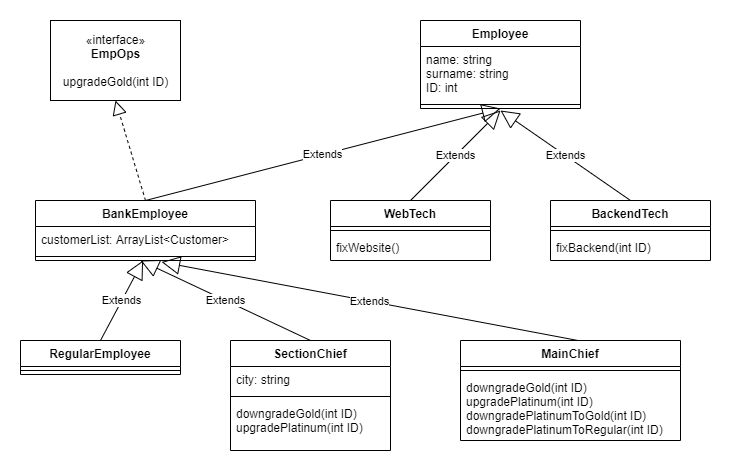

The diagram above was exported from draw.io. Its source (the exported page's mxGraphModel, read from the mxfile embedded in the PNG):
<mxGraphModel dx="1002" dy="658" grid="1" gridSize="10" guides="1" tooltips="1" connect="1" arrows="1" fold="1" page="1" pageScale="1" pageWidth="850" pageHeight="1100" math="0" shadow="0">
  <root>
    <mxCell id="0" />
    <mxCell id="1" parent="0" />
    <mxCell id="HFMvlhrM_YNK2X-lFakG-1" value="«interface»&lt;br&gt;&lt;b&gt;EmpOps&lt;/b&gt;&lt;br&gt;&lt;br&gt;upgradeGold(int ID)" style="html=1;" vertex="1" parent="1">
      <mxGeometry x="190" y="30" width="130" height="80" as="geometry" />
    </mxCell>
    <mxCell id="HFMvlhrM_YNK2X-lFakG-2" value="Employee" style="swimlane;fontStyle=1;align=center;verticalAlign=top;childLayout=stackLayout;horizontal=1;startSize=26;horizontalStack=0;resizeParent=1;resizeParentMax=0;resizeLast=0;collapsible=1;marginBottom=0;" vertex="1" parent="1">
      <mxGeometry x="560" y="30" width="160" height="88" as="geometry" />
    </mxCell>
    <mxCell id="HFMvlhrM_YNK2X-lFakG-3" value="name: string&#10;surname: string&#10;ID: int" style="text;strokeColor=none;fillColor=none;align=left;verticalAlign=top;spacingLeft=4;spacingRight=4;overflow=hidden;rotatable=0;points=[[0,0.5],[1,0.5]];portConstraint=eastwest;" vertex="1" parent="HFMvlhrM_YNK2X-lFakG-2">
      <mxGeometry y="26" width="160" height="54" as="geometry" />
    </mxCell>
    <mxCell id="HFMvlhrM_YNK2X-lFakG-4" value="" style="line;strokeWidth=1;fillColor=none;align=left;verticalAlign=middle;spacingTop=-1;spacingLeft=3;spacingRight=3;rotatable=0;labelPosition=right;points=[];portConstraint=eastwest;" vertex="1" parent="HFMvlhrM_YNK2X-lFakG-2">
      <mxGeometry y="80" width="160" height="8" as="geometry" />
    </mxCell>
    <mxCell id="HFMvlhrM_YNK2X-lFakG-6" value="BankEmployee" style="swimlane;fontStyle=1;align=center;verticalAlign=top;childLayout=stackLayout;horizontal=1;startSize=26;horizontalStack=0;resizeParent=1;resizeParentMax=0;resizeLast=0;collapsible=1;marginBottom=0;" vertex="1" parent="1">
      <mxGeometry x="175" y="210" width="220" height="60" as="geometry" />
    </mxCell>
    <mxCell id="HFMvlhrM_YNK2X-lFakG-7" value="customerList: ArrayList&lt;Customer&gt;" style="text;strokeColor=none;fillColor=none;align=left;verticalAlign=top;spacingLeft=4;spacingRight=4;overflow=hidden;rotatable=0;points=[[0,0.5],[1,0.5]];portConstraint=eastwest;" vertex="1" parent="HFMvlhrM_YNK2X-lFakG-6">
      <mxGeometry y="26" width="220" height="26" as="geometry" />
    </mxCell>
    <mxCell id="HFMvlhrM_YNK2X-lFakG-8" value="" style="line;strokeWidth=1;fillColor=none;align=left;verticalAlign=middle;spacingTop=-1;spacingLeft=3;spacingRight=3;rotatable=0;labelPosition=right;points=[];portConstraint=eastwest;" vertex="1" parent="HFMvlhrM_YNK2X-lFakG-6">
      <mxGeometry y="52" width="220" height="8" as="geometry" />
    </mxCell>
    <mxCell id="HFMvlhrM_YNK2X-lFakG-10" value="" style="endArrow=block;dashed=1;endFill=0;endSize=12;html=1;exitX=0.5;exitY=0;exitDx=0;exitDy=0;entryX=0.5;entryY=1;entryDx=0;entryDy=0;" edge="1" parent="1" source="HFMvlhrM_YNK2X-lFakG-6" target="HFMvlhrM_YNK2X-lFakG-1">
      <mxGeometry width="160" relative="1" as="geometry">
        <mxPoint x="390" y="270" as="sourcePoint" />
        <mxPoint x="550" y="270" as="targetPoint" />
      </mxGeometry>
    </mxCell>
    <mxCell id="HFMvlhrM_YNK2X-lFakG-11" value="Extends" style="endArrow=block;endSize=16;endFill=0;html=1;exitX=0.5;exitY=0;exitDx=0;exitDy=0;entryX=0.5;entryY=1;entryDx=0;entryDy=0;" edge="1" parent="1" source="HFMvlhrM_YNK2X-lFakG-6" target="HFMvlhrM_YNK2X-lFakG-2">
      <mxGeometry width="160" relative="1" as="geometry">
        <mxPoint x="390" y="270" as="sourcePoint" />
        <mxPoint x="550" y="270" as="targetPoint" />
      </mxGeometry>
    </mxCell>
    <mxCell id="HFMvlhrM_YNK2X-lFakG-12" value="WebTech&#10;" style="swimlane;fontStyle=1;align=center;verticalAlign=top;childLayout=stackLayout;horizontal=1;startSize=26;horizontalStack=0;resizeParent=1;resizeParentMax=0;resizeLast=0;collapsible=1;marginBottom=0;" vertex="1" parent="1">
      <mxGeometry x="470" y="210" width="160" height="60" as="geometry" />
    </mxCell>
    <mxCell id="HFMvlhrM_YNK2X-lFakG-14" value="" style="line;strokeWidth=1;fillColor=none;align=left;verticalAlign=middle;spacingTop=-1;spacingLeft=3;spacingRight=3;rotatable=0;labelPosition=right;points=[];portConstraint=eastwest;" vertex="1" parent="HFMvlhrM_YNK2X-lFakG-12">
      <mxGeometry y="26" width="160" height="8" as="geometry" />
    </mxCell>
    <mxCell id="HFMvlhrM_YNK2X-lFakG-15" value="fixWebsite()" style="text;strokeColor=none;fillColor=none;align=left;verticalAlign=top;spacingLeft=4;spacingRight=4;overflow=hidden;rotatable=0;points=[[0,0.5],[1,0.5]];portConstraint=eastwest;" vertex="1" parent="HFMvlhrM_YNK2X-lFakG-12">
      <mxGeometry y="34" width="160" height="26" as="geometry" />
    </mxCell>
    <mxCell id="HFMvlhrM_YNK2X-lFakG-16" value="BackendTech" style="swimlane;fontStyle=1;align=center;verticalAlign=top;childLayout=stackLayout;horizontal=1;startSize=26;horizontalStack=0;resizeParent=1;resizeParentMax=0;resizeLast=0;collapsible=1;marginBottom=0;" vertex="1" parent="1">
      <mxGeometry x="690" y="210" width="160" height="60" as="geometry" />
    </mxCell>
    <mxCell id="HFMvlhrM_YNK2X-lFakG-18" value="" style="line;strokeWidth=1;fillColor=none;align=left;verticalAlign=middle;spacingTop=-1;spacingLeft=3;spacingRight=3;rotatable=0;labelPosition=right;points=[];portConstraint=eastwest;" vertex="1" parent="HFMvlhrM_YNK2X-lFakG-16">
      <mxGeometry y="26" width="160" height="8" as="geometry" />
    </mxCell>
    <mxCell id="HFMvlhrM_YNK2X-lFakG-19" value="fixBackend(int ID)" style="text;strokeColor=none;fillColor=none;align=left;verticalAlign=top;spacingLeft=4;spacingRight=4;overflow=hidden;rotatable=0;points=[[0,0.5],[1,0.5]];portConstraint=eastwest;" vertex="1" parent="HFMvlhrM_YNK2X-lFakG-16">
      <mxGeometry y="34" width="160" height="26" as="geometry" />
    </mxCell>
    <mxCell id="HFMvlhrM_YNK2X-lFakG-20" value="Extends" style="endArrow=block;endSize=16;endFill=0;html=1;exitX=0.5;exitY=0;exitDx=0;exitDy=0;" edge="1" parent="1" source="HFMvlhrM_YNK2X-lFakG-12">
      <mxGeometry width="160" relative="1" as="geometry">
        <mxPoint x="390" y="370" as="sourcePoint" />
        <mxPoint x="640" y="120" as="targetPoint" />
      </mxGeometry>
    </mxCell>
    <mxCell id="HFMvlhrM_YNK2X-lFakG-21" value="Extends" style="endArrow=block;endSize=16;endFill=0;html=1;exitX=0.5;exitY=0;exitDx=0;exitDy=0;" edge="1" parent="1" source="HFMvlhrM_YNK2X-lFakG-16">
      <mxGeometry width="160" relative="1" as="geometry">
        <mxPoint x="390" y="370" as="sourcePoint" />
        <mxPoint x="640" y="120" as="targetPoint" />
      </mxGeometry>
    </mxCell>
    <mxCell id="HFMvlhrM_YNK2X-lFakG-22" value="RegularEmployee" style="swimlane;fontStyle=1;align=center;verticalAlign=top;childLayout=stackLayout;horizontal=1;startSize=26;horizontalStack=0;resizeParent=1;resizeParentMax=0;resizeLast=0;collapsible=1;marginBottom=0;" vertex="1" parent="1">
      <mxGeometry x="160" y="350" width="160" height="34" as="geometry" />
    </mxCell>
    <mxCell id="HFMvlhrM_YNK2X-lFakG-24" value="" style="line;strokeWidth=1;fillColor=none;align=left;verticalAlign=middle;spacingTop=-1;spacingLeft=3;spacingRight=3;rotatable=0;labelPosition=right;points=[];portConstraint=eastwest;" vertex="1" parent="HFMvlhrM_YNK2X-lFakG-22">
      <mxGeometry y="26" width="160" height="8" as="geometry" />
    </mxCell>
    <mxCell id="HFMvlhrM_YNK2X-lFakG-27" value="Extends" style="endArrow=block;endSize=16;endFill=0;html=1;exitX=0.5;exitY=0;exitDx=0;exitDy=0;entryX=0.489;entryY=1;entryDx=0;entryDy=0;entryPerimeter=0;" edge="1" parent="1" source="HFMvlhrM_YNK2X-lFakG-22" target="HFMvlhrM_YNK2X-lFakG-8">
      <mxGeometry width="160" relative="1" as="geometry">
        <mxPoint x="380" y="460" as="sourcePoint" />
        <mxPoint x="540" y="460" as="targetPoint" />
      </mxGeometry>
    </mxCell>
    <mxCell id="HFMvlhrM_YNK2X-lFakG-28" value="SectionChief&#10;" style="swimlane;fontStyle=1;align=center;verticalAlign=top;childLayout=stackLayout;horizontal=1;startSize=26;horizontalStack=0;resizeParent=1;resizeParentMax=0;resizeLast=0;collapsible=1;marginBottom=0;" vertex="1" parent="1">
      <mxGeometry x="370" y="350" width="160" height="110" as="geometry" />
    </mxCell>
    <mxCell id="HFMvlhrM_YNK2X-lFakG-29" value="city: string" style="text;strokeColor=none;fillColor=none;align=left;verticalAlign=top;spacingLeft=4;spacingRight=4;overflow=hidden;rotatable=0;points=[[0,0.5],[1,0.5]];portConstraint=eastwest;" vertex="1" parent="HFMvlhrM_YNK2X-lFakG-28">
      <mxGeometry y="26" width="160" height="26" as="geometry" />
    </mxCell>
    <mxCell id="HFMvlhrM_YNK2X-lFakG-30" value="" style="line;strokeWidth=1;fillColor=none;align=left;verticalAlign=middle;spacingTop=-1;spacingLeft=3;spacingRight=3;rotatable=0;labelPosition=right;points=[];portConstraint=eastwest;" vertex="1" parent="HFMvlhrM_YNK2X-lFakG-28">
      <mxGeometry y="52" width="160" height="8" as="geometry" />
    </mxCell>
    <mxCell id="HFMvlhrM_YNK2X-lFakG-31" value="downgradeGold(int ID)&#10;upgradePlatinum(int ID)" style="text;strokeColor=none;fillColor=none;align=left;verticalAlign=top;spacingLeft=4;spacingRight=4;overflow=hidden;rotatable=0;points=[[0,0.5],[1,0.5]];portConstraint=eastwest;" vertex="1" parent="HFMvlhrM_YNK2X-lFakG-28">
      <mxGeometry y="60" width="160" height="50" as="geometry" />
    </mxCell>
    <mxCell id="HFMvlhrM_YNK2X-lFakG-32" value="MainChief" style="swimlane;fontStyle=1;align=center;verticalAlign=top;childLayout=stackLayout;horizontal=1;startSize=26;horizontalStack=0;resizeParent=1;resizeParentMax=0;resizeLast=0;collapsible=1;marginBottom=0;" vertex="1" parent="1">
      <mxGeometry x="600" y="350" width="220" height="100" as="geometry" />
    </mxCell>
    <mxCell id="HFMvlhrM_YNK2X-lFakG-34" value="" style="line;strokeWidth=1;fillColor=none;align=left;verticalAlign=middle;spacingTop=-1;spacingLeft=3;spacingRight=3;rotatable=0;labelPosition=right;points=[];portConstraint=eastwest;" vertex="1" parent="HFMvlhrM_YNK2X-lFakG-32">
      <mxGeometry y="26" width="220" height="8" as="geometry" />
    </mxCell>
    <mxCell id="HFMvlhrM_YNK2X-lFakG-35" value="downgradeGold(int ID)&#10;upgradePlatinum(int ID)&#10;downgradePlatinumToGold(int ID)&#10;downgradePlatinumToRegular(int ID)" style="text;strokeColor=none;fillColor=none;align=left;verticalAlign=top;spacingLeft=4;spacingRight=4;overflow=hidden;rotatable=0;points=[[0,0.5],[1,0.5]];portConstraint=eastwest;" vertex="1" parent="HFMvlhrM_YNK2X-lFakG-32">
      <mxGeometry y="34" width="220" height="66" as="geometry" />
    </mxCell>
    <mxCell id="HFMvlhrM_YNK2X-lFakG-36" value="Extends" style="endArrow=block;endSize=16;endFill=0;html=1;exitX=0.5;exitY=0;exitDx=0;exitDy=0;" edge="1" parent="1" source="HFMvlhrM_YNK2X-lFakG-28">
      <mxGeometry width="160" relative="1" as="geometry">
        <mxPoint x="380" y="460" as="sourcePoint" />
        <mxPoint x="280" y="270" as="targetPoint" />
      </mxGeometry>
    </mxCell>
    <mxCell id="HFMvlhrM_YNK2X-lFakG-37" value="Extends" style="endArrow=block;endSize=16;endFill=0;html=1;exitX=0.534;exitY=0;exitDx=0;exitDy=0;exitPerimeter=0;entryX=0.573;entryY=1.188;entryDx=0;entryDy=0;entryPerimeter=0;" edge="1" parent="1" source="HFMvlhrM_YNK2X-lFakG-32" target="HFMvlhrM_YNK2X-lFakG-8">
      <mxGeometry width="160" relative="1" as="geometry">
        <mxPoint x="380" y="460" as="sourcePoint" />
        <mxPoint x="540" y="460" as="targetPoint" />
      </mxGeometry>
    </mxCell>
  </root>
</mxGraphModel>